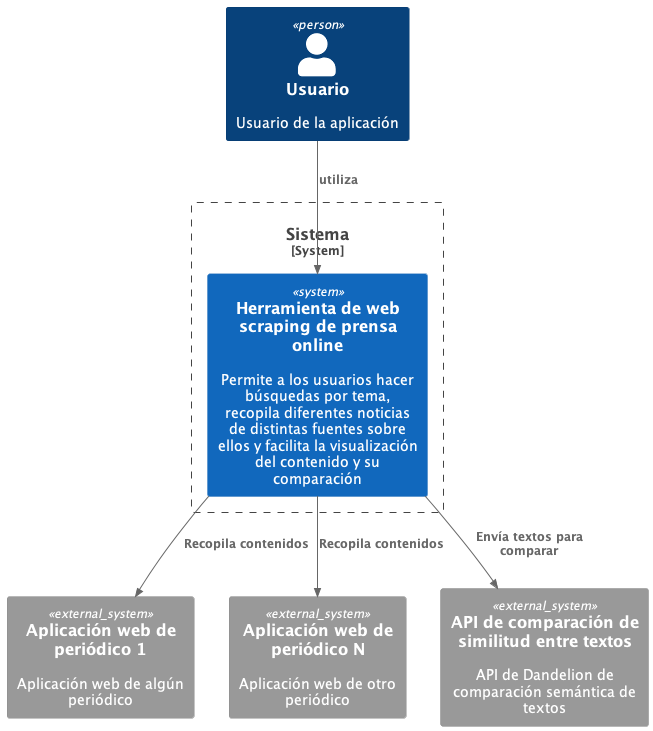

The diagram above was rendered by PlantUML. Its source (embedded in the PNG):
@startuml system_context
!include <C4/C4_Container>

Person(User, "Usuario", "Usuario de la aplicación")
System_Boundary(SysBound, "Sistema") {
  System(MyTool, "Herramienta de web scraping de prensa online","Permite a los usuarios hacer búsquedas por tema, recopila diferentes noticias de distintas fuentes sobre ellos y facilita la visualización del contenido y su comparación")
}
System_Ext(NewsWebApp1, "Aplicación web de periódico 1", "Aplicación web de algún periódico")
System_Ext(NewsWebApp2, "Aplicación web de periódico N", "Aplicación web de otro periódico")
System_Ext(DandelionAPI, "API de comparación de similitud entre textos", "API de Dandelion de comparación semántica de textos")

Rel(User, MyTool, "utiliza")
Rel(MyTool, NewsWebApp1, "Recopila contenidos")
Rel(MyTool, NewsWebApp2, "Recopila contenidos")
Rel(MyTool, DandelionAPI, "Envía textos para comparar")

@enduml